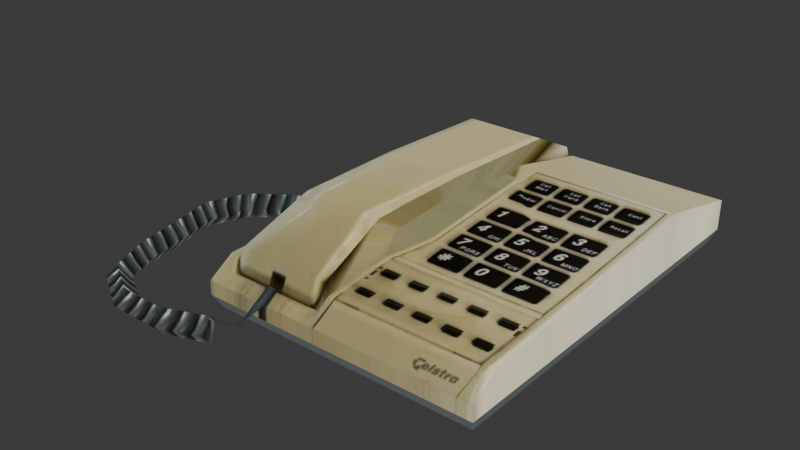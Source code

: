# Source: Landline_phone.blend  (saved by Blender 5.2.44; exported with 4.5.12 LTS)
import bpy
from mathutils import Matrix  # noqa: F401  (used for matrix-valued properties, if any)

bpy.ops.wm.read_factory_settings(use_empty=True)
scene = bpy.context.scene
scene.name = 'Scene'

# ---- collections
col_collection = bpy.data.collections.new('Collection'); scene.collection.children.link(col_collection)

# ---- images (referenced by path relative to the original .blend; pixels are not part of the script)
import os
ASSET_DIR = os.environ.get("B2B_ASSET_DIR", "")  # directory of the original .blend (textures are referenced by path, not embedded)
HERE = os.path.dirname(os.path.abspath(__file__))  # packed textures are extracted next to this script under _unpacked/

def load_image(name, relpath, width, height, colorspace="sRGB"):
    """Load a texture the original file referenced (path relative to the .blend, or extracted next to this script)."""
    p = next((c for c in (os.path.join(HERE, relpath), os.path.join(ASSET_DIR, relpath)) if relpath and os.path.exists(c)), "")
    if p:
        img = bpy.data.images.load(p, check_existing=True)
        img.name = name
    else:  # same state as the original file: an image datablock whose file is absent (Cycles renders it pink)
        img = bpy.data.images.new(name, width, height)
        img.source = "FILE"
        img.filepath = "//" + (relpath or name)
    img.colorspace_settings.name = colorspace
    return img
img_a_pillar_of_90s_technology_the_telstra_tf400c_v0_qp4l6jjgvs3c1 = load_image('a-pillar-of-90s-technology-the-telstra-tf400c-v0-qp4l6jjgvs3c1.', '_unpacked/a-pillar-of-90s-technology-the-telstra-tf400c-v0-qp4l6jjgvs3c1.409d4f04.png', 512, 512, 'sRGB')

# ---- materials (node trees are filled in below, after node groups)
mat_a_pillar_of_90s_technology_the_telstra_tf400c_v0_qp4l6jjgvs3c1 = bpy.data.materials.new('a-pillar-of-90s-technology-the-telstra-tf400c-v0-qp4l6jjgvs3c1')

# ---- node groups
ng_smooth_by_angle = bpy.data.node_groups.new('Smooth by Angle', 'GeometryNodeTree')
_s = ng_smooth_by_angle.interface.new_socket(name='Mesh', in_out='OUTPUT', socket_type='NodeSocketGeometry')
_s = ng_smooth_by_angle.interface.new_socket(name='Mesh', in_out='INPUT', socket_type='NodeSocketGeometry')
_s = ng_smooth_by_angle.interface.new_socket(name='Angle', in_out='INPUT', socket_type='NodeSocketFloat')
_s.subtype = 'ANGLE'
_s.default_value = 0.5236
_s.min_value = 0.0
_s.max_value = 3.142
_s.description = 'Maximum face angle for smooth edges'
_s = ng_smooth_by_angle.interface.new_socket(name='Ignore Sharpness', in_out='INPUT', socket_type='NodeSocketBool')
_s.force_non_field = True
ng_smooth_by_angle.is_modifier = True
_N = ng_smooth_by_angle.nodes; _L = ng_smooth_by_angle.links
n0 = _N.new('GeometryNodeSetShadeSmooth'); n0.name = 'Set Shade Smooth'; n0.location = (120, -80)
n0.domain = 'EDGE'
n1 = _N.new('GeometryNodeSetShadeSmooth'); n1.name = 'Set Shade Smooth.001'; n1.location = (300, -80)
n2 = _N.new('NodeGroupOutput'); n2.name = 'Group Output'; n2.location = (480, -80)
n3 = _N.new('GeometryNodeInputMeshEdgeAngle'); n3.name = 'Edge Angle'; n3.location = (-440, -240)
n4 = _N.new('NodeGroupInput'); n4.name = 'Group Input'; n4.location = (-80, -80)
n5 = _N.new('GeometryNodeInputEdgeSmooth'); n5.name = 'Is Edge Smooth'; n5.location = (-260, -120)
n6 = _N.new('GeometryNodeInputShadeSmooth'); n6.name = 'Is Shade Smooth'; n6.location = (-440, -397)
n7 = _N.new('FunctionNodeCompare'); n7.name = 'Compare'; n7.location = (-260, -260)
n7.operation = 'LESS_EQUAL'
n8 = _N.new('FunctionNodeBooleanMath'); n8.name = 'Boolean Math.001'; n8.location = (-80, -260)
n9 = _N.new('NodeGroupInput'); n9.name = 'Group Input.001'; n9.location = (-440, -329)
n10 = _N.new('NodeGroupInput'); n10.name = 'Group Input.002'; n10.location = (-259, -189)
n11 = _N.new('FunctionNodeBooleanMath'); n11.name = 'Boolean Math'; n11.location = (-80, -149)
n11.operation = 'OR'
n12 = _N.new('FunctionNodeBooleanMath'); n12.name = 'Boolean Math.002'; n12.location = (-260, -380)
n12.operation = 'OR'
n13 = _N.new('NodeGroupInput'); n13.name = 'Group Input.003'; n13.location = (-440, -460)
_L.new(n3.outputs[0], n7.inputs[0])
_L.new(n1.outputs[0], n2.inputs[0])
_L.new(n9.outputs[1], n7.inputs[1])
_L.new(n7.outputs[0], n8.inputs[0])
_L.new(n4.outputs[0], n0.inputs[0])
_L.new(n0.outputs[0], n1.inputs[0])
_L.new(n8.outputs[0], n0.inputs[2])
_L.new(n10.outputs[2], n11.inputs[1])
_L.new(n5.outputs[0], n11.inputs[0])
_L.new(n11.outputs[0], n0.inputs[1])
_L.new(n13.outputs[2], n12.inputs[1])
_L.new(n6.outputs[0], n12.inputs[0])
_L.new(n12.outputs[0], n8.inputs[1])
n2.is_active_output = True

# ---- material node trees
mat_a_pillar_of_90s_technology_the_telstra_tf400c_v0_qp4l6jjgvs3c1.use_nodes = True; mat_a_pillar_of_90s_technology_the_telstra_tf400c_v0_qp4l6jjgvs3c1.node_tree.nodes.clear()
_N = mat_a_pillar_of_90s_technology_the_telstra_tf400c_v0_qp4l6jjgvs3c1.node_tree.nodes; _L = mat_a_pillar_of_90s_technology_the_telstra_tf400c_v0_qp4l6jjgvs3c1.node_tree.links
n0 = _N.new('ShaderNodeOutputMaterial'); n0.name = 'Material Output'; n0.location = (-63, 136)
n1 = _N.new('ShaderNodeTexImage'); n1.name = 'Image Texture'; n1.location = (-764, 79)
n1.image = img_a_pillar_of_90s_technology_the_telstra_tf400c_v0_qp4l6jjgvs3c1
n1.extension = 'CLIP'
n2 = _N.new('ShaderNodeBsdfPrincipled'); n2.name = 'Principled BSDF'; n2.location = (-294, -106)
n2.inputs[10].default_value = 0.005
_L.new(n1.outputs[0], n2.inputs[0])
_L.new(n1.outputs[1], n2.inputs[4])
_L.new(n1.outputs[0], n0.inputs[0])
n0.is_active_output = True

# ---- world
world_world = bpy.data.worlds.new('World'); scene.world = world_world
world_world.use_nodes = True; world_world.node_tree.nodes.clear()
_N = world_world.node_tree.nodes; _L = world_world.node_tree.links
n0 = _N.new('ShaderNodeOutputWorld'); n0.name = 'World Output'; n0.location = (200, 100)
n1 = _N.new('ShaderNodeBackground'); n1.name = 'Background'; n1.location = (-200, 100)
n1.inputs[0].default_value = (0.05088, 0.05088, 0.05088, 1.0)
_L.new(n1.outputs[0], n0.inputs[0])
n0.is_active_output = True
world_world.color = (0.05088, 0.05088, 0.05088)
world_world.sun_shadow_jitter_overblur = 0.0

# ---- meshes
me_placeholderphoneseat = bpy.data.meshes.new('PlaceholderPhoneSeat')
me_placeholderphoneseat.from_pydata([(-0.1275, -0.1795, 0.02545), (0.1278, -0.18, 0.02545), (-0.1275, 0.1797, 0.02545), (0.1278, 0.1797, 0.02545), (-0.1275, -0.1795, 0.01254), (0.1278, -0.18, 0.01254), (-0.1275, 0.1797, 0.01254), (0.1278, 0.1797, 0.01254), (-0.1275, 0.08379, 0.04048), (0.1298, 0.08368, 0.06392), (-0.1275, 0.08658, 0.01254), (0.1278, 0.08646, 0.01254), (-0.02292, -0.1797, 0.02545), (-0.02292, 0.1797, 0.02545), (-0.02292, -0.1797, 0.01254), (-0.02292, 0.1797, 0.01254), (-0.02101, 0.08375, 0.06392), (-0.1177, 0.1797, 0.02545), (0.1227, 0.08298, 0.0), (-0.1227, 0.08309, 0.0), (-0.1177, -0.1795, 0.02545), (-0.1227, 0.1725, 0.0), (-0.1275, -0.1553, 0.04048), (0.1284, -0.08776, 0.04714), (0.1278, -0.08692, 0.01254), (0.1227, 0.1725, 0.0), (-0.1275, -0.08743, 0.04048), (-0.1275, -0.08658, 0.01254), (-0.02234, -0.08757, 0.04714), (-0.1171, -0.08744, 0.04048), (-0.007947, -0.0519, 0.05222), (0.1278, -0.1557, 0.04048), (-0.1177, -0.1553, 0.04048), (-0.02292, -0.1555, 0.04048), (-0.007082, 0.05941, 0.06313), (-0.1275, -0.08658, 0.02545), (0.1278, 0.08646, 0.02545), (0.1278, -0.08692, 0.02545), (-0.1275, 0.08658, 0.02545), (-0.022, 0.08305, 0.0), (-0.022, 0.1725, 0.0), (-0.1227, -0.1723, 0.0), (-0.022, -0.1725, 0.0), (0.1227, -0.1727, 0.0), (0.1227, -0.08342, 0.0), (-0.022, -0.08323, 0.0), (-0.1227, -0.0831, 0.0), (-0.02292, -0.1676, 0.03297), (-0.1177, -0.1674, 0.03297), (-0.1158, 0.08379, 0.04048), (-0.1177, -0.1553, 0.02545), (-0.1177, -0.1674, 0.02545), (-0.02292, -0.1676, 0.02545), (-0.02234, -0.08757, 0.04048), (-0.02292, -0.1555, 0.02545), (-0.007082, 0.05941, 0.02545), (-0.007947, -0.0519, 0.02545), (-0.02101, 0.08375, 0.04048), (-0.1275, -0.0519, 0.02545), (-0.1168, -0.0519, 0.02545), (-0.1275, 0.05941, 0.02545), (-0.116, 0.05941, 0.02545), (-0.1275, 0.1797, 0.04048), (-0.1167, 0.1797, 0.04048), (0.1279, 0.1797, 0.04048), (-0.02283, 0.1797, 0.04048), (-0.06558, -0.1798, 0.02797), (-0.07493, -0.1794, 0.02797), (-0.06558, -0.1677, 0.03548), (-0.07493, -0.1673, 0.03548), (-0.07495, -0.2034, 0.0167), (-0.07971, -0.1969, 0.01031), (-0.09018, -0.2138, 0.02421), (-0.09534, -0.2054, 0.01324), (-0.1325, 0.001002, 0.009367), (-0.1373, 0.008763, 0.009761), (-0.1452, -0.01805, 0.01324), (-0.1486, -0.008634, 0.0242), (-0.1011, 0.003037, 0.001451), (-0.1022, 0.009896, 0.003237), (-0.08978, -0.2147, 0.0005508), (-0.1289, -0.2294, 0.0005433), (-0.1289, -0.2294, 0.02428), (-0.1307, -0.2186, 0.01241), (-0.08446, -0.2235, 0.01241), (-0.1272, -0.2396, 0.01241), (-0.1709, -0.2289, 0.0005526), (-0.1709, -0.2289, 0.02427), (-0.1683, -0.2182, 0.01241), (-0.1732, -0.2389, 0.01241), (-0.2068, -0.2083, 0.0005666), (-0.2068, -0.2083, 0.02426), (-0.222, -0.1693, 0.0005351), (-0.222, -0.1693, 0.02429), (-0.1983, -0.2013, 0.01241), (-0.2115, -0.1669, 0.01241), (-0.2148, -0.2148, 0.01241), (-0.2322, -0.1716, 0.01241), (-0.2296, -0.128, 0.0005322), (-0.2296, -0.128, 0.02429), (-0.2192, -0.1258, 0.01241), (-0.2401, -0.1301, 0.01241), (-0.2273, -0.0866, 0.01241), (-0.2383, -0.08663, 0.0005616), (-0.2383, -0.08663, 0.02426), (-0.2222, -0.04924, 0.0005569), (-0.2222, -0.04924, 0.02427), (-0.2142, -0.05676, 0.01241), (-0.2485, -0.087, 0.01241), (-0.2296, -0.04206, 0.01241), (-0.1877, -0.02514, 0.0005354), (-0.1877, -0.02514, 0.02429), (-0.1492, -0.008223, 0.0005344), (-0.1825, -0.03459, 0.01241), (-0.1928, -0.01591, 0.01241), (-0.1529, 0.00167, 0.01241)], [], [(65, 64, 3, 13), (39, 40, 25, 18), (4, 41, 42, 14), (9, 36, 3, 64), (2, 38, 8, 62), (10, 19, 46, 27), (5, 43, 44, 24), (27, 46, 41, 4), (4, 0, 35, 27), (0, 4, 14, 12, 20), (62, 63, 17, 2), (19, 21, 40, 39), (42, 45, 44, 43), (13, 15, 6, 2, 17), (0, 20, 48, 32, 22), (3, 7, 15, 13), (29, 32, 50), (12, 14, 5, 1), (12, 1, 31, 33, 47), (32, 29, 26, 22), (31, 1, 37, 23), (32, 48, 51, 50), (6, 21, 19, 10), (41, 46, 45, 42), (60, 61, 49, 8), (28, 33, 31, 23), (60, 8, 38), (28, 23, 9, 16, 34, 30), (36, 11, 7, 3), (1, 5, 24, 37), (38, 2, 6, 10), (0, 22, 26, 35), (37, 24, 11, 36), (11, 18, 25, 7), (7, 25, 40, 15), (14, 42, 43, 5), (15, 40, 21, 6), (20, 12, 47, 48), (17, 63, 49), (34, 16, 57, 55), (30, 34, 55, 56), (28, 30, 56, 53), (47, 33, 54, 52), (16, 65, 13, 57), (33, 28, 53, 54), (47, 52, 51, 48), (29, 50, 51, 52, 54, 53), (45, 46, 19, 39), (26, 58, 35), (26, 29, 59, 58), (44, 45, 39, 18), (24, 44, 18, 11), (23, 37, 36, 9), (58, 59, 61, 60), (58, 60, 38, 10, 27, 35), (8, 49, 63, 62), (17, 49, 57, 13), (59, 29, 53, 56), (49, 61, 55, 57), (61, 59, 56, 55), (16, 9, 64, 65), (67, 66, 68, 69), (66, 67, 71, 70), (70, 71, 73, 72), (74, 75, 77, 76), (75, 74, 78, 79), (84, 72, 82, 85), (80, 84, 85, 81), (72, 73, 83, 82), (73, 80, 81, 83), (85, 82, 87, 89), (81, 85, 89, 86), (82, 83, 88, 87), (83, 81, 86, 88), (89, 87, 91, 96), (86, 89, 96, 90), (87, 88, 94, 91), (88, 86, 90, 94), (96, 91, 93, 97), (90, 96, 97, 92), (91, 94, 95, 93), (94, 90, 92, 95), (97, 93, 99, 101), (92, 97, 101, 98), (93, 95, 100, 99), (95, 92, 98, 100), (101, 99, 104, 108), (98, 101, 108, 103), (99, 100, 102, 104), (100, 98, 103, 102), (108, 104, 106, 109), (103, 108, 109, 105), (104, 102, 107, 106), (102, 103, 105, 107), (109, 106, 111, 114), (105, 109, 114, 110), (106, 107, 113, 111), (107, 105, 110, 113), (114, 111, 77, 115), (110, 114, 115, 112), (111, 113, 76, 77), (113, 110, 112, 76)])
me_placeholderphoneseat.polygons.foreach_set('use_smooth', [True] * 102)
_k = set([(18, 25), (18, 44), (19, 21), (19, 46), (21, 40), (25, 40), (41, 42), (41, 46), (42, 43), (43, 44)])
me_placeholderphoneseat.attributes.new('sharp_edge', 'BOOLEAN', 'EDGE').data.foreach_set('value', [ (min(e.vertices), max(e.vertices)) in _k for e in me_placeholderphoneseat.edges])
_uv = me_placeholderphoneseat.uv_layers.new(name='UVMap')
_uv.uv.foreach_set('vector', [0.5962, 0.8929, 0.8977, 0.8893, 0.8978, 0.8982, 0.5963, 0.9018, 0.2012, 0.1163, 0.2012, 0.1162, 0.2013, 0.1162, 0.2013, 0.1163, 0.2011, 0.1167, 0.2011, 0.1166, 0.2012, 0.1167, 0.2012, 0.1167, 0.8966, 0.7146, 0.8966, 0.7146, 0.8978, 0.8982, 0.8977, 0.8893, 0.3911, 0.9054, 0.39, 0.7185, 0.39, 0.7151, 0.3917, 0.897, 0.201, 0.1163, 0.201, 0.1163, 0.201, 0.1165, 0.201, 0.1166, 0.2013, 0.1167, 0.2013, 0.1166, 0.2013, 0.1165, 0.2014, 0.1166, 0.201, 0.1166, 0.201, 0.1165, 0.2011, 0.1166, 0.2011, 0.1167, 0.3867, 0.1845, 0.3867, 0.1845, 0.3879, 0.371, 0.3879, 0.371, 0.3874, 0.1845, 0.3874, 0.1845, 0.5919, 0.1841, 0.5919, 0.1841, 0.4023, 0.1845, 0.3917, 0.897, 0.408, 0.8967, 0.4067, 0.905, 0.3918, 0.9054, 0.201, 0.1163, 0.2011, 0.1162, 0.2012, 0.1162, 0.2012, 0.1163, 0.2012, 0.1167, 0.2012, 0.1165, 0.2013, 0.1165, 0.2013, 0.1166, 0.5963, 0.9018, 0.5963, 0.9018, 0.3918, 0.9054, 0.3918, 0.9054, 0.4067, 0.905, 0.3874, 0.1845, 0.4023, 0.1845, 0.4025, 0.2087, 0.4026, 0.233, 0.383, 0.233, 0.8978, 0.8982, 0.8978, 0.8982, 0.5963, 0.9018, 0.5963, 0.9018, 0.4035, 0.3709, 0.4026, 0.233, 0.4026, 0.233, 0.5919, 0.1841, 0.5919, 0.1841, 0.8934, 0.1836, 0.8934, 0.1836, 0.5919, 0.1841, 0.8934, 0.1836, 0.8937, 0.2319, 0.5922, 0.2325, 0.592, 0.2083, 0.4026, 0.233, 0.4035, 0.3709, 0.3878, 0.3704, 0.383, 0.233, 0.8937, 0.2319, 0.8934, 0.1836, 0.8945, 0.369, 0.8945, 0.369, 0.4026, 0.233, 0.4025, 0.2087, 0.4025, 0.2087, 0.4026, 0.233, 0.201, 0.1162, 0.2011, 0.1162, 0.201, 0.1163, 0.201, 0.1163, 0.2011, 0.1166, 0.201, 0.1165, 0.2012, 0.1165, 0.2012, 0.1167, 0.3869, 0.6453, 0.4053, 0.6452, 0.4056, 0.7183, 0.39, 0.7151, 0.593, 0.3702, 0.5922, 0.2325, 0.8937, 0.2319, 0.8945, 0.369, 0.3896, 0.6639, 0.39, 0.7151, 0.39, 0.7184, 0.593, 0.3702, 0.8945, 0.369, 0.8966, 0.7146, 0.5951, 0.7169, 0.6234, 0.6669, 0.622, 0.4417, 0.8966, 0.7146, 0.8966, 0.7146, 0.8978, 0.8982, 0.8978, 0.8982, 0.8934, 0.1836, 0.8934, 0.1836, 0.8945, 0.369, 0.8945, 0.369, 0.39, 0.7185, 0.3911, 0.9054, 0.3911, 0.9054, 0.39, 0.7185, 0.3867, 0.1845, 0.3823, 0.233, 0.3878, 0.3704, 0.3879, 0.371, 0.8945, 0.369, 0.8945, 0.369, 0.8966, 0.7146, 0.8966, 0.7146, 0.2014, 0.1163, 0.2013, 0.1163, 0.2013, 0.1162, 0.2013, 0.1162, 0.2013, 0.1162, 0.2013, 0.1162, 0.2012, 0.1162, 0.2012, 0.1162, 0.2012, 0.1167, 0.2012, 0.1167, 0.2013, 0.1166, 0.2013, 0.1167, 0.2012, 0.1162, 0.2012, 0.1162, 0.2011, 0.1162, 0.201, 0.1162, 0.4023, 0.1845, 0.5919, 0.1841, 0.592, 0.2083, 0.4025, 0.2087, 0.4067, 0.905, 0.408, 0.8967, 0.4056, 0.7183, 0.6234, 0.6669, 0.5951, 0.7169, 0.5951, 0.7169, 0.6234, 0.6669, 0.622, 0.4417, 0.6234, 0.6669, 0.6234, 0.6669, 0.622, 0.4417, 0.593, 0.3702, 0.622, 0.4417, 0.622, 0.4417, 0.593, 0.3702, 0.592, 0.2083, 0.5922, 0.2325, 0.5922, 0.2325, 0.592, 0.2083, 0.5951, 0.7169, 0.5962, 0.8929, 0.5963, 0.9018, 0.5951, 0.7169, 0.5922, 0.2325, 0.593, 0.3702, 0.593, 0.3702, 0.5922, 0.2325, 0.592, 0.2083, 0.592, 0.2083, 0.4025, 0.2087, 0.4025, 0.2087, 0.5878, 0.4661, 0.5878, 0.4088, 0.5878, 0.3987, 0.5931, 0.3985, 0.5931, 0.4086, 0.5931, 0.4658, 0.2012, 0.1165, 0.201, 0.1165, 0.201, 0.1163, 0.2012, 0.1163, 0.3878, 0.3704, 0.3883, 0.4406, 0.3879, 0.371, 0.3878, 0.3704, 0.4035, 0.3709, 0.4039, 0.4448, 0.3873, 0.4453, 0.2013, 0.1165, 0.2012, 0.1165, 0.2012, 0.1163, 0.2013, 0.1163, 0.2014, 0.1166, 0.2013, 0.1165, 0.2013, 0.1163, 0.2014, 0.1163, 0.8945, 0.369, 0.8945, 0.369, 0.8966, 0.7146, 0.8966, 0.7146, 0.3873, 0.4453, 0.4039, 0.444, 0.4053, 0.6618, 0.3869, 0.6619, 0.3883, 0.4406, 0.3896, 0.6639, 0.39, 0.7185, 0.39, 0.7185, 0.3879, 0.371, 0.3879, 0.371, 0.39, 0.7151, 0.4056, 0.7183, 0.408, 0.8967, 0.3917, 0.897, 0.5879, 0.688, 0.5879, 0.6104, 0.5932, 0.6099, 0.5932, 0.6867, 0.5879, 0.4965, 0.5878, 0.4661, 0.5931, 0.4658, 0.594, 0.4955, 0.5879, 0.6104, 0.5879, 0.5899, 0.594, 0.5891, 0.5932, 0.6099, 0.5879, 0.5899, 0.5879, 0.4965, 0.594, 0.4955, 0.594, 0.5891, 0.5951, 0.7169, 0.8966, 0.7146, 0.8977, 0.8893, 0.5962, 0.8929, 0.02237, 0.2521, 0.02709, 0.2407, 0.02977, 0.2417, 0.02505, 0.253, 0.02237, 0.2521, 0.02709, 0.2407, 0.02977, 0.2417, 0.02505, 0.253, 0.02237, 0.2521, 0.02709, 0.2407, 0.02977, 0.2417, 0.02505, 0.253, 0.02237, 0.2521, 0.02709, 0.2407, 0.02977, 0.2417, 0.02505, 0.253, 0.02237, 0.2521, 0.02709, 0.2407, 0.02977, 0.2417, 0.02505, 0.253, 0.07401, 0.3922, 0.06101, 0.3874, 0.03487, 0.3345, 0.05022, 0.3411, 0.08307, 0.3933, 0.07401, 0.3922, 0.05022, 0.3411, 0.0618, 0.3458, 0.06101, 0.3874, 0.04651, 0.3826, 0.02266, 0.3323, 0.03487, 0.3345, 0.04651, 0.3826, 0.0354, 0.3802, 0.01267, 0.3326, 0.02266, 0.3323, 0.07401, 0.3922, 0.06101, 0.3874, 0.03487, 0.3345, 0.05022, 0.3411, 0.08307, 0.3933, 0.07401, 0.3922, 0.05022, 0.3411, 0.0618, 0.3458, 0.06101, 0.3874, 0.04651, 0.3826, 0.02266, 0.3323, 0.03487, 0.3345, 0.04651, 0.3826, 0.0354, 0.3802, 0.01267, 0.3326, 0.02266, 0.3323, 0.07401, 0.3922, 0.06101, 0.3874, 0.03487, 0.3345, 0.05022, 0.3411, 0.08307, 0.3933, 0.07401, 0.3922, 0.05022, 0.3411, 0.0618, 0.3458, 0.06101, 0.3874, 0.04651, 0.3826, 0.02266, 0.3323, 0.03487, 0.3345, 0.04651, 0.3826, 0.0354, 0.3802, 0.01267, 0.3326, 0.02266, 0.3323, 0.07401, 0.3922, 0.06101, 0.3874, 0.03487, 0.3345, 0.05022, 0.3411, 0.08307, 0.3933, 0.07401, 0.3922, 0.05022, 0.3411, 0.0618, 0.3458, 0.06101, 0.3874, 0.04651, 0.3826, 0.02266, 0.3323, 0.03487, 0.3345, 0.04651, 0.3826, 0.0354, 0.3802, 0.01267, 0.3326, 0.02266, 0.3323, 0.07401, 0.3922, 0.06101, 0.3874, 0.03487, 0.3345, 0.05022, 0.3411, 0.08307, 0.3933, 0.07401, 0.3922, 0.05022, 0.3411, 0.0618, 0.3458, 0.06101, 0.3874, 0.04651, 0.3826, 0.02266, 0.3323, 0.03487, 0.3345, 0.04651, 0.3826, 0.0354, 0.3802, 0.01267, 0.3326, 0.02266, 0.3323, 0.07401, 0.3922, 0.06101, 0.3874, 0.03487, 0.3345, 0.05022, 0.3411, 0.08307, 0.3933, 0.07401, 0.3922, 0.05022, 0.3411, 0.0618, 0.3458, 0.06101, 0.3874, 0.04651, 0.3826, 0.02266, 0.3323, 0.03487, 0.3345, 0.04651, 0.3826, 0.0354, 0.3802, 0.01267, 0.3326, 0.02266, 0.3323, 0.07401, 0.3922, 0.06101, 0.3874, 0.03487, 0.3345, 0.05022, 0.3411, 0.08307, 0.3933, 0.07401, 0.3922, 0.05022, 0.3411, 0.0618, 0.3458, 0.06101, 0.3874, 0.04651, 0.3826, 0.02266, 0.3323, 0.03487, 0.3345, 0.04651, 0.3826, 0.0354, 0.3802, 0.01267, 0.3326, 0.02266, 0.3323, 0.07401, 0.3922, 0.06101, 0.3874, 0.03487, 0.3345, 0.05022, 0.3411, 0.08307, 0.3933, 0.07401, 0.3922, 0.05022, 0.3411, 0.0618, 0.3458, 0.06101, 0.3874, 0.04651, 0.3826, 0.02266, 0.3323, 0.03487, 0.3345, 0.04651, 0.3826, 0.0354, 0.3802, 0.01267, 0.3326, 0.02266, 0.3323, 0.07401, 0.3922, 0.06101, 0.3874, 0.03487, 0.3345, 0.05022, 0.3411, 0.08307, 0.3933, 0.07401, 0.3922, 0.05022, 0.3411, 0.0618, 0.3458, 0.06101, 0.3874, 0.04651, 0.3826, 0.02266, 0.3323, 0.03487, 0.3345, 0.04651, 0.3826, 0.0354, 0.3802, 0.01267, 0.3326, 0.02266, 0.3323])
me_placeholderphoneseat.materials.append(mat_a_pillar_of_90s_technology_the_telstra_tf400c_v0_qp4l6jjgvs3c1)
me_placeholderphoneseat.update()
me_placeholder_the_telstra_tf400c_003 = bpy.data.meshes.new('Placeholder The Telstra TF400C.003')
me_placeholder_the_telstra_tf400c_003.from_pydata([(0.04703, 0.1684, -0.04166), (-0.04773, 0.1684, -0.04166), (0.03807, 0.1246, 0.002462), (-0.03877, 0.1247, 0.002462), (0.03807, -0.09886, 0.008254), (-0.03877, -0.09874, 0.008254), (-0.04365, -0.1666, -0.01744), (0.04295, -0.1668, -0.01744), (0.04703, -0.1789, -0.04612), (-0.04773, -0.1787, -0.04612), (0.04295, 0.1643, -0.01744), (-0.04365, 0.1643, -0.01744), (0.04703, 0.1073, -0.03208), (0.03807, 0.07279, -0.01541), (-0.04773, 0.1073, -0.03208), (-0.03877, 0.07283, -0.01541), (0.03807, -0.08027, -0.01025), (-0.03877, -0.08017, -0.01025), (0.04703, -0.107, -0.02844), (-0.04773, -0.1069, -0.02844), (0.03807, 0.00461, 0.008186), (-0.03877, 0.00461, 0.008186), (0.03807, 0.00461, -0.005446), (-0.03877, 0.00461, -0.005446)], [], [(23, 15, 13, 22), (11, 10, 0, 1), (9, 8, 7, 6), (6, 7, 4, 5), (3, 2, 10, 11), (21, 3, 15, 23), (0, 10, 2, 13, 12), (15, 14, 12, 13), (7, 8, 18, 16, 4), (20, 4, 16, 22), (17, 16, 18, 19), (3, 11, 1, 14, 15), (8, 9, 19, 18), (9, 6, 5, 17, 19), (21, 20, 2, 3), (5, 4, 20, 21), (2, 20, 22, 13), (5, 21, 23, 17), (17, 23, 22, 16), (1, 0, 12, 14)])
_k = set([(12, 14), (18, 19)])
me_placeholder_the_telstra_tf400c_003.attributes.new('sharp_edge', 'BOOLEAN', 'EDGE').data.foreach_set('value', [ (min(e.vertices), max(e.vertices)) in _k for e in me_placeholder_the_telstra_tf400c_003.edges])
_uv = me_placeholder_the_telstra_tf400c_003.uv_layers.new(name='UVMap')
_uv.uv.foreach_set('vector', [0.4224, 0.5425, 0.4233, 0.6811, 0.577, 0.68, 0.5761, 0.5417, 0.4148, 0.8814, 0.588, 0.8786, 0.5963, 0.9018, 0.4067, 0.905, 0.4025, 0.2087, 0.592, 0.2083, 0.584, 0.2346, 0.4108, 0.235, 0.4108, 0.235, 0.584, 0.2346, 0.5751, 0.3702, 0.4214, 0.3708, 0.4235, 0.7182, 0.5772, 0.717, 0.588, 0.8786, 0.4148, 0.8814, 0.4044, 0.5226, 0.4056, 0.7183, 0.4055, 0.7064, 0.4045, 0.5422, 0.5963, 0.9018, 0.588, 0.8786, 0.5951, 0.7169, 0.5951, 0.7149, 0.5957, 0.8509, 0.4234, 0.7046, 0.4067, 0.8536, 0.5957, 0.8509, 0.5771, 0.7033, 0.584, 0.2346, 0.592, 0.2083, 0.5918, 0.2683, 0.5929, 0.3483, 0.593, 0.3702, 0.594, 0.5311, 0.593, 0.3702, 0.5929, 0.3534, 0.594, 0.5377, 0.4213, 0.3508, 0.575, 0.3502, 0.5918, 0.2683, 0.4035, 0.2688, 0.4056, 0.7183, 0.4148, 0.8814, 0.4067, 0.905, 0.4067, 0.8536, 0.4056, 0.7166, 0.592, 0.2083, 0.4025, 0.2087, 0.4035, 0.2688, 0.5918, 0.2683, 0.4025, 0.2087, 0.4108, 0.235, 0.4035, 0.3709, 0.4033, 0.3489, 0.4035, 0.2688, 0.4224, 0.5314, 0.5761, 0.5307, 0.5772, 0.717, 0.4235, 0.7182, 0.4214, 0.3708, 0.5751, 0.3702, 0.5761, 0.5307, 0.4224, 0.5314, 0.5951, 0.7169, 0.5939, 0.5218, 0.594, 0.5412, 0.595, 0.705, 0.4035, 0.3709, 0.4045, 0.532, 0.4045, 0.5386, 0.4034, 0.354, 0.4214, 0.3713, 0.4224, 0.5424, 0.5761, 0.5417, 0.5751, 0.3707, 0.4067, 0.905, 0.5963, 0.9018, 0.5963, 0.9018, 0.4067, 0.905])
me_placeholder_the_telstra_tf400c_003.materials.append(mat_a_pillar_of_90s_technology_the_telstra_tf400c_v0_qp4l6jjgvs3c1)
me_placeholder_the_telstra_tf400c_003.update()

# ---- objects
ob_placeholder_phone_seat = bpy.data.objects.new('Placeholder_Phone_Seat', me_placeholderphoneseat)
ob_placeholder_phone_handset = bpy.data.objects.new('Placeholder_Phone_Handset', me_placeholder_the_telstra_tf400c_003)
ob_empty = bpy.data.objects.new('Empty', None)

# ---- transforms, parenting, visibility, modifiers, constraints
ob_placeholder_phone_seat.location = (0.0, 0.0, 0.0)
_m = ob_placeholder_phone_seat.modifiers.new('Smooth by Angle', 'NODES')
_m.node_group = ng_smooth_by_angle
_m.use_pin_to_last = True
_m.show_group_selector = False
ob_placeholder_phone_handset.parent = ob_placeholder_phone_seat
ob_placeholder_phone_handset.location = (-0.06995, 0.01129, 0.06711)
ob_empty.location = (-0.06995, 0.01129, 0.06711)

# ---- collection membership
col_collection.objects.link(ob_placeholder_phone_seat)
col_collection.objects.link(ob_placeholder_phone_handset)
col_collection.objects.link(ob_empty)

# ---- scene / render settings (as saved in the file)
scene.frame_start = 1; scene.frame_end = 250; scene.frame_set(1)
scene.render.engine = 'BLENDER_EEVEE_NEXT'
scene.render.bake_bias = 0.0
scene.render.bake_samples = 0
scene.render.compositor_device = 'GPU'
scene.eevee.use_volume_custom_range = False
scene.eevee.fast_gi_thickness_near = 0.1
scene.eevee.fast_gi_thickness_far = 0.0
scene.eevee.ray_tracing_options.screen_trace_thickness = 0.1
bpy.context.view_layer.update()

# ---- added for rendering (the .blend has no active camera and no usable light): camera, sun
cam_auto = bpy.data.cameras.new('AutoCamera')
cam_auto.lens = 50.0
cam_auto.sensor_width = 36.0
cam_auto.clip_end = 1000.0
ob_auto_camera = bpy.data.objects.new('AutoCamera', cam_auto)
scene.collection.objects.link(ob_auto_camera)
ob_auto_camera.location = (0.467791, -0.662557, 0.459421)
ob_auto_camera.rotation_euler = (1.09748, -7.21219e-08, 0.694738)
scene.camera = ob_auto_camera
light_auto_sun = bpy.data.lights.new('AutoSun', 'SUN')
light_auto_sun.energy = 3.0
light_auto_sun.angle = 0.0523599
ob_auto_sun = bpy.data.objects.new('AutoSun', light_auto_sun)
scene.collection.objects.link(ob_auto_sun)
ob_auto_sun.rotation_euler = (0.872665, 0.174533, 0.523599)
bpy.context.view_layer.update()
